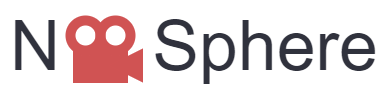

The diagram above was exported from draw.io. Its source (the exported page's mxGraphModel, read from the mxfile embedded in the PNG):
<mxGraphModel dx="1887" dy="1352" grid="1" gridSize="10" guides="1" tooltips="1" connect="1" arrows="1" fold="1" page="1" pageScale="1" pageWidth="850" pageHeight="1100" math="0" shadow="0">
  <root>
    <mxCell id="0" />
    <mxCell id="1" parent="0" />
    <mxCell id="2" value="" style="rounded=0;whiteSpace=wrap;html=1;fontSize=100;strokeWidth=15;fillColor=#d05353;strokeColor=#d05353;" vertex="1" parent="1">
      <mxGeometry x="1120" y="705" width="40" height="20" as="geometry" />
    </mxCell>
    <mxCell id="3" value="" style="ellipse;whiteSpace=wrap;html=1;aspect=fixed;fontSize=100;fillColor=none;strokeWidth=10;strokeColor=#d05353;" vertex="1" parent="1">
      <mxGeometry x="1140" y="670" width="30" height="30" as="geometry" />
    </mxCell>
    <mxCell id="4" value="" style="triangle;whiteSpace=wrap;html=1;fontSize=100;strokeWidth=15;fillColor=#000000;rotation=-180;strokeColor=#d05353;" vertex="1" parent="1">
      <mxGeometry x="1165" y="710" width="10" height="10" as="geometry" />
    </mxCell>
    <mxCell id="5" value="N" style="text;html=1;strokeColor=none;fillColor=none;align=center;verticalAlign=middle;whiteSpace=wrap;rounded=0;fontSize=70;fontColor=#30323d;" vertex="1" parent="1">
      <mxGeometry x="1040" y="655" width="70" height="80" as="geometry" />
    </mxCell>
    <mxCell id="6" value="Sphere" style="text;html=1;strokeColor=none;fillColor=none;align=center;verticalAlign=middle;whiteSpace=wrap;rounded=0;fontSize=70;fontColor=#30323d;" vertex="1" parent="1">
      <mxGeometry x="1180" y="650" width="250" height="90" as="geometry" />
    </mxCell>
    <mxCell id="7" value="" style="ellipse;whiteSpace=wrap;html=1;aspect=fixed;fontSize=100;fillColor=none;strokeWidth=10;strokeColor=#d05353;" vertex="1" parent="1">
      <mxGeometry x="1110" y="670" width="30" height="30" as="geometry" />
    </mxCell>
  </root>
</mxGraphModel>